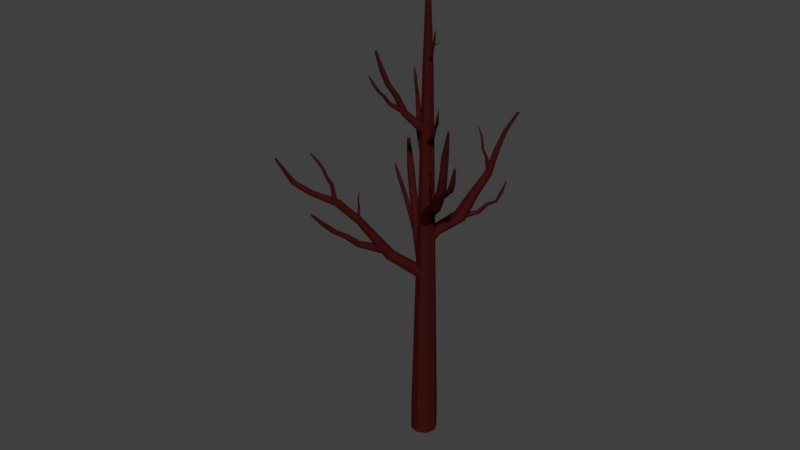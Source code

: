 # Source: Arvore_4-1.blend  (saved by Blender 2.78.0; exported with 4.5.12 LTS)
import bpy
from mathutils import Matrix  # noqa: F401  (used for matrix-valued properties, if any)

bpy.ops.wm.read_factory_settings(use_empty=True)
scene = bpy.context.scene
scene.name = 'Scene'

# ---- collections
col_collection_1 = bpy.data.collections.new('Collection 1'); scene.collection.children.link(col_collection_1)

# ---- materials (node trees are filled in below, after node groups)
mat_material_002 = bpy.data.materials.new('Material.002')
mat_material_002.alpha_threshold = 0.0
mat_material_002.use_transparent_shadow = False
mat_material_002.diffuse_color = (0.04203, 0.00623, 0.005573, 1.0)
mat_material_002.roughness = 0.5

# ---- material node trees
mat_material_002.use_nodes = True; mat_material_002.node_tree.nodes.clear()
_N = mat_material_002.node_tree.nodes; _L = mat_material_002.node_tree.links
n0 = _N.new('ShaderNodeOutputMaterial'); n0.name = 'Material Output'; n0.location = (300, 300)
n1 = _N.new('ShaderNodeBsdfDiffuse'); n1.name = 'Diffuse BSDF'; n1.location = (10, 300)
n1.inputs[0].default_value = (0.04231, 0.006049, 0.005605, 1.0)
_L.new(n1.outputs[0], n0.inputs[0])
n0.is_active_output = True

# ---- world
world_world = bpy.data.worlds.new('World'); scene.world = world_world
world_world.color = (0.05088, 0.05088, 0.05088)
world_world.use_sun_shadow = False
world_world.sun_shadow_jitter_overblur = 0.0
world_world.cycles.sampling_method = 'MANUAL'

# ---- meshes
me_cylinder_002 = bpy.data.meshes.new('Cylinder.002')
me_cylinder_002.from_pydata([(0.2984, 1.294, -0.1807), (0.2984, 1.294, 1.819), (1.005, 1.001, -0.1807), (1.005, 1.001, 1.819), (1.298, 0.2936, -0.1807), (1.298, 0.2936, 1.819), (1.005, -0.4135, -0.1807), (1.005, -0.4135, 1.819), (0.2984, -0.7064, -0.1807), (0.2984, -0.7064, 1.819), (-0.4087, -0.4135, -0.1807), (-0.4087, -0.4135, 1.819), (-0.7016, 0.2936, -0.1807), (-0.7016, 0.2936, 1.819), (-0.4087, 1.001, -0.1807), (-0.4087, 1.001, 1.819), (0.5891, 0.5574, 28.79), (0.2984, 0.6668, 28.84), (0.7095, 0.2936, 28.67), (0.5891, 0.02968, 28.55), (0.2984, -0.07962, 28.5), (0.007696, 0.02968, 28.55), (-0.1127, 0.2936, 28.67), (0.007696, 0.5574, 28.79), (0.3347, 0.4472, 35.27), (0.2414, 0.4823, 35.29), (0.3734, 0.3625, 35.23), (0.3347, 0.2778, 35.19), (0.2414, 0.2427, 35.17), (0.1481, 0.2778, 35.19), (0.1094, 0.3625, 35.23), (0.1481, 0.4472, 35.27), (0.2984, 5.203, 17.72), (0.4992, 5.154, 17.79), (0.2984, 0.3073, 12.31), (0.2984, 1.004, 13.04), (0.6536, 0.2012, 12.41), (0.6536, 0.8978, 13.14), (0.8007, -0.05473, 12.66), (0.8007, 0.6419, 13.38), (0.6536, -0.3107, 12.91), (0.6536, 0.3859, 13.63), (0.2984, -0.4167, 13.01), (0.2984, 0.2799, 13.73), (-0.05682, -0.3107, 12.91), (-0.05682, 0.3859, 13.63), (-0.204, -0.05473, 12.66), (-0.204, 0.6419, 13.38), (-0.05682, 0.2012, 12.41), (-0.05682, 0.8978, 13.14), (0.5824, 5.033, 17.95), (0.4992, 4.913, 18.11), (0.2984, 4.863, 18.18), (0.09756, 4.913, 18.11), (0.01438, 5.033, 17.95), (0.09756, 5.154, 17.79), (0.2984, 8.436, 20.22), (0.1342, 8.384, 20.26), (0.06624, 8.258, 20.36), (0.1342, 8.132, 20.47), (0.2984, 8.08, 20.51), (0.4625, 8.132, 20.47), (0.5305, 8.258, 20.36), (0.4625, 8.384, 20.26), (0.2984, 10.6, 23.05), (0.2475, 10.58, 23.07), (0.2265, 10.54, 23.1), (0.2475, 10.5, 23.13), (0.2984, 10.49, 23.15), (0.3492, 10.5, 23.13), (0.3703, 10.54, 23.1), (0.3492, 10.58, 23.07), (-0.1226, 2.837, 15.0), (0.7194, 2.837, 15.0), (0.5961, 3.041, 14.79), (0.0007096, 2.634, 15.22), (0.2984, 3.125, 14.7), (0.0007096, 3.041, 14.79), (0.2984, 2.55, 15.31), (0.5961, 2.634, 15.22), (0.09382, 6.348, 19.59), (0.009084, 6.488, 19.44), (0.503, 6.628, 19.29), (0.5877, 6.488, 19.44), (0.09382, 6.628, 19.29), (0.2984, 6.29, 19.65), (0.2984, 6.686, 19.23), (0.503, 6.348, 19.59), (0.4904, 9.4, 21.23), (0.4341, 9.296, 21.32), (0.2984, 9.253, 21.35), (0.1626, 9.296, 21.32), (0.1064, 9.4, 21.23), (0.1626, 9.504, 21.14), (0.4341, 9.504, 21.14), (0.2984, 9.547, 21.11), (-2.407, 0.4007, 20.14), (-2.506, 0.1189, 20.08), (0.757, 0.4007, 17.55), (0.107, 0.4007, 18.13), (0.6718, 0.09222, 17.45), (0.02181, 0.09222, 18.04), (0.466, -0.03555, 17.22), (-0.184, -0.03555, 17.81), (0.2602, 0.09222, 16.99), (-0.3897, 0.09222, 17.58), (0.175, 0.4007, 16.9), (-0.475, 0.4007, 17.48), (0.2602, 0.7091, 16.99), (-0.3897, 0.7091, 17.58), (0.466, 0.8369, 17.22), (-0.184, 0.8369, 17.81), (0.6718, 0.7091, 17.45), (0.02181, 0.7091, 18.04), (-2.747, 0.002233, 19.93), (-2.988, 0.1189, 19.78), (-3.087, 0.4007, 19.72), (-2.988, 0.6824, 19.78), (-2.747, 0.7991, 19.93), (-2.506, 0.6824, 20.08), (-4.327, 0.4007, 23.05), (-4.406, 0.5999, 23.02), (-4.595, 0.6824, 22.96), (-4.785, 0.5999, 22.9), (-4.863, 0.4007, 22.88), (-4.785, 0.2015, 22.9), (-4.595, 0.119, 22.96), (-4.406, 0.2015, 23.02), (-5.622, 0.4007, 26.51), (-5.641, 0.4494, 26.51), (-5.687, 0.4696, 26.49), (-5.734, 0.4494, 26.48), (-5.753, 0.4007, 26.47), (-5.734, 0.3519, 26.48), (-5.687, 0.3317, 26.49), (-5.641, 0.3519, 26.51), (-3.783, 0.4007, 21.7), (-3.878, 0.1491, 21.66), (-4.332, 0.1491, 21.45), (-4.426, 0.4007, 21.41), (-4.105, 0.04487, 21.55), (-3.878, 0.6523, 21.66), (-4.332, 0.6523, 21.45), (-4.105, 0.7565, 21.55), (-1.695, 0.4007, 18.73), (-1.128, 0.7091, 19.2), (-1.598, 0.09222, 18.81), (-1.031, 0.4007, 19.28), (-1.363, 0.8369, 19.0), (-1.598, 0.7091, 18.81), (-1.363, -0.03555, 19.0), (-1.128, 0.09222, 19.2), (-4.714, 0.2021, 24.57), (-4.882, 0.1291, 24.51), (-5.05, 0.2021, 24.46), (-5.119, 0.3784, 24.44), (-5.05, 0.5547, 24.46), (-4.882, 0.6277, 24.51), (-4.714, 0.5547, 24.57), (-4.645, 0.3784, 24.59), (0.2984, 2.582, 26.71), (0.4456, 2.524, 26.73), (0.2984, 0.5029, 23.63), (0.2984, 0.8951, 24.17), (0.535, 0.4235, 23.69), (0.535, 0.8157, 24.23), (0.633, 0.2317, 23.82), (0.633, 0.624, 24.37), (0.535, 0.04003, 23.96), (0.535, 0.4323, 24.51), (0.2984, -0.03938, 24.02), (0.2984, 0.3529, 24.56), (0.06177, 0.04003, 23.96), (0.06177, 0.4323, 24.51), (-0.03624, 0.2317, 23.82), (-0.03624, 0.624, 24.37), (0.06177, 0.4235, 23.69), (0.06177, 0.8157, 24.23), (0.5066, 2.384, 26.77), (0.4456, 2.244, 26.82), (0.2984, 2.186, 26.84), (0.1512, 2.244, 26.82), (0.09022, 2.384, 26.77), (0.1512, 2.524, 26.73), (0.2984, 3.54, 28.66), (0.1725, 3.489, 28.67), (0.1204, 3.364, 28.68), (0.1725, 3.239, 28.7), (0.2984, 3.187, 28.7), (0.4242, 3.239, 28.7), (0.4764, 3.364, 28.68), (0.4242, 3.489, 28.67), (0.2984, 3.838, 29.95), (0.2401, 3.814, 29.95), (0.2159, 3.756, 29.96), (0.2401, 3.698, 29.97), (0.2984, 3.674, 29.97), (0.3567, 3.698, 29.97), (0.3809, 3.756, 29.96), (0.3567, 3.814, 29.95), (0.4915, 2.964, 27.64), (0.4349, 2.832, 27.67), (0.1619, 3.097, 27.61), (0.2984, 3.151, 27.6), (0.1619, 2.832, 27.67), (0.1053, 2.964, 27.64), (0.4349, 3.097, 27.61), (0.2984, 2.777, 27.68), (0.5477, 1.853, 25.56), (0.4746, 2.006, 25.48), (0.1221, 1.7, 25.65), (0.2984, 2.07, 25.44), (0.2984, 1.637, 25.68), (0.4746, 1.7, 25.65), (0.1221, 2.006, 25.48), (0.04912, 1.853, 25.56), (0.1262, 6.151, 16.82), (0.2461, 6.101, 16.9), (0.5821, 3.161, 14.97), (0.5059, 3.71, 15.29), (0.7701, 3.104, 15.12), (0.6939, 3.653, 15.43), (0.7947, 2.985, 15.33), (0.7185, 3.534, 15.65), (0.6416, 2.875, 15.48), (0.5654, 3.424, 15.8), (0.4004, 2.837, 15.49), (0.3241, 3.386, 15.81), (0.2123, 2.894, 15.35), (0.1361, 3.444, 15.66), (0.1877, 3.013, 15.13), (0.1115, 3.562, 15.45), (0.3408, 3.123, 14.98), (0.2646, 3.673, 15.3), (0.2684, 5.994, 17.0), (0.1801, 5.892, 17.07), (0.03293, 5.855, 17.07), (-0.08692, 5.904, 16.99), (-0.1092, 6.012, 16.88), (-0.02094, 6.114, 16.81), (-0.218, 7.732, 18.12), (-0.3416, 7.695, 18.11), (-0.4117, 7.593, 18.15), (-0.3873, 7.488, 18.22), (-0.2826, 7.439, 18.28), (-0.159, 7.477, 18.29), (-0.08885, 7.579, 18.25), (-0.1133, 7.684, 18.18), (-0.4957, 8.483, 19.09), (-0.553, 8.466, 19.08), (-0.5855, 8.419, 19.1), (-0.5742, 8.37, 19.14), (-0.5256, 8.347, 19.16), (-0.4684, 8.365, 19.17), (-0.4359, 8.412, 19.15), (-0.4472, 8.461, 19.12), (0.1261, 6.831, 17.52), (0.04694, 6.729, 17.58), (-0.1449, 6.949, 17.35), (-0.009517, 6.986, 17.36), (-0.2007, 6.741, 17.5), (-0.2241, 6.847, 17.41), (0.1028, 6.937, 17.43), (-0.08845, 6.692, 17.57), (0.5289, 5.067, 16.19), (0.5071, 5.172, 16.04), (0.09859, 4.982, 16.19), (0.3656, 5.221, 15.94), (0.2401, 4.933, 16.29), (0.4183, 4.968, 16.29), (0.1873, 5.186, 15.94), (0.07674, 5.087, 16.04), (0.102, 3.369, 26.87), (0.1717, 3.33, 26.91), (0.3669, 1.952, 25.4), (0.3226, 2.216, 25.66), (0.4762, 1.899, 25.48), (0.4319, 2.163, 25.73), (0.4905, 1.802, 25.58), (0.4462, 2.066, 25.84), (0.4015, 1.717, 25.65), (0.3572, 1.981, 25.91), (0.2613, 1.695, 25.65), (0.217, 1.959, 25.91), (0.152, 1.748, 25.58), (0.1078, 2.012, 25.83), (0.1377, 1.846, 25.47), (0.09343, 2.11, 25.73), (0.2267, 1.93, 25.4), (0.1824, 2.194, 25.66), (0.1846, 3.255, 26.96), (0.1333, 3.187, 26.98), (0.04778, 3.167, 26.97), (-0.02187, 3.206, 26.93), (-0.03484, 3.282, 26.89), (0.01647, 3.349, 26.87), (-0.09806, 4.073, 27.83), (-0.1699, 4.053, 27.82), (-0.2106, 3.99, 27.83), (-0.1964, 3.921, 27.85), (-0.1356, 3.885, 27.88), (-0.06374, 3.904, 27.89), (-0.023, 3.967, 27.89), (-0.03721, 4.037, 27.86), (-0.2595, 4.355, 28.49), (-0.2928, 4.346, 28.48), (-0.3116, 4.317, 28.49), (-0.305, 4.285, 28.5), (-0.2768, 4.268, 28.51), (-0.2436, 4.277, 28.52), (-0.2247, 4.306, 28.51), (-0.2313, 4.339, 28.5), (0.102, 3.651, 27.37), (0.05592, 3.586, 27.38), (-0.05557, 3.742, 27.29), (0.02311, 3.762, 27.3), (-0.08801, 3.604, 27.34), (-0.1016, 3.677, 27.31), (0.08836, 3.724, 27.33), (-0.02276, 3.567, 27.37), (0.336, 2.85, 26.36), (0.3233, 2.93, 26.3), (0.08594, 2.803, 26.35), (0.2411, 2.973, 26.25), (0.1682, 2.76, 26.4), (0.2718, 2.78, 26.41), (0.1375, 2.953, 26.24), (0.07324, 2.883, 26.28), (0.3507, 7.113, 21.55), (0.2626, 7.126, 21.55), (0.1564, 6.432, 19.59), (0.194, 6.543, 19.95), (0.01581, 6.461, 19.6), (0.05337, 6.572, 19.95), (-0.06538, 6.576, 19.57), (-0.02782, 6.687, 19.93), (-0.03958, 6.71, 19.52), (-0.002021, 6.821, 19.88), (0.07808, 6.785, 19.49), (0.1156, 6.896, 19.85), (0.2187, 6.756, 19.48), (0.2563, 6.867, 19.84), (0.2999, 6.64, 19.51), (0.3374, 6.751, 19.87), (0.2741, 6.506, 19.55), (0.3117, 6.617, 19.91), (0.2104, 7.187, 21.51), (0.2247, 7.259, 21.46), (0.2972, 7.301, 21.42), (0.3854, 7.287, 21.43), (0.4376, 7.227, 21.47), (0.4232, 7.154, 21.52), (0.428, 7.663, 22.64), (0.4899, 7.695, 22.61), (0.502, 7.748, 22.55), (0.4573, 7.79, 22.51), (0.3819, 7.798, 22.5), (0.3199, 7.766, 22.53), (0.3078, 7.713, 22.58), (0.3525, 7.671, 22.63), (0.4363, 8.135, 23.21), (0.465, 8.15, 23.19), (0.4706, 8.174, 23.17), (0.4499, 8.194, 23.15), (0.4149, 8.198, 23.14), (0.3862, 8.183, 23.16), (0.3806, 8.159, 23.18), (0.4013, 8.139, 23.2), (0.2727, 7.38, 22.05), (0.2859, 7.443, 22.0), (0.4702, 7.355, 22.07), (0.403, 7.318, 22.1), (0.4349, 7.469, 21.98), (0.4834, 7.418, 22.02), (0.3211, 7.329, 22.1), (0.3531, 7.48, 21.97), (0.1481, 6.82, 20.86), (0.2094, 6.74, 20.89), (0.3589, 6.949, 20.79), (0.3145, 6.721, 20.9), (0.2538, 6.968, 20.79), (0.1665, 6.915, 20.82), (0.4018, 6.774, 20.86), (0.4202, 6.868, 20.82), (-3.887, 0.4007, 21.64), (-4.236, 0.4007, 21.83), (-3.915, 0.2596, 21.59), (-4.264, 0.2596, 21.78), (-3.984, 0.2012, 21.46), (-4.333, 0.2012, 21.66), (-4.052, 0.2596, 21.34), (-4.401, 0.2596, 21.53), (-4.08, 0.4007, 21.29), (-4.429, 0.4007, 21.48), (-4.052, 0.5418, 21.34), (-4.401, 0.5418, 21.53), (-3.984, 0.6002, 21.46), (-4.333, 0.6002, 21.66), (-3.915, 0.5418, 21.59), (-4.264, 0.5418, 21.78), (-5.672, 0.2596, 22.55), (-5.628, 0.4007, 22.59), (-5.779, 0.2012, 22.46), (-5.885, 0.2596, 22.36), (-5.929, 0.4007, 22.32), (-5.885, 0.5418, 22.36), (-5.779, 0.6002, 22.46), (-5.672, 0.5418, 22.55), (-6.772, 0.2596, 23.58), (-6.718, 0.4007, 23.6), (-6.902, 0.2012, 23.53), (-7.033, 0.2596, 23.47), (-7.087, 0.4007, 23.45), (-7.033, 0.5418, 23.47), (-6.902, 0.6002, 23.53), (-6.772, 0.5418, 23.58), (-7.335, 0.3412, 24.75), (-7.312, 0.4007, 24.75), (-7.39, 0.3165, 24.72), (-7.445, 0.3412, 24.7), (-7.468, 0.4007, 24.69), (-7.445, 0.4602, 24.7), (-7.39, 0.4848, 24.72), (-7.335, 0.4602, 24.75), (-6.455, 0.2012, 22.85), (-6.573, 0.2596, 22.78), (-6.287, 0.4007, 22.96), (-6.337, 0.2596, 22.93), (-6.337, 0.5418, 22.93), (-6.573, 0.5418, 22.78), (-6.455, 0.6002, 22.85), (-6.622, 0.4007, 22.75), (-5.243, 0.2596, 21.85), (-5.28, 0.4007, 21.81), (-5.155, 0.6002, 21.96), (-5.067, 0.5418, 22.07), (-5.067, 0.2596, 22.07), (-5.155, 0.2012, 21.96), (-5.243, 0.5418, 21.85), (-5.03, 0.4007, 22.11), (0.3052, 4.616, 17.45), (0.3054, 4.803, 17.56), (0.4043, 4.696, 17.3), (0.4043, 4.763, 17.57), (0.4452, 4.6, 17.33), (0.4452, 4.667, 17.6), (0.4043, 4.504, 17.35), (0.4043, 4.571, 17.62), (0.3054, 4.464, 17.36), (0.3054, 4.528, 17.63), (0.2065, 4.504, 17.35), (0.2065, 4.518, 17.69), (0.1655, 4.6, 17.33), (0.1655, 4.565, 17.73), (0.2065, 4.696, 17.3), (0.2065, 4.763, 17.57), (0.3748, 5.131, 18.52), (0.3054, 5.16, 18.52), (0.4036, 5.062, 18.52), (0.3748, 4.992, 18.52), (0.3054, 4.964, 18.52), (0.236, 4.992, 18.52), (0.2072, 5.062, 18.52), (0.236, 5.131, 18.52), (0.3748, 5.131, 18.52), (0.3054, 5.16, 18.52), (0.4036, 5.062, 18.52), (0.3748, 4.992, 18.52), (0.3054, 4.964, 18.52), (0.236, 4.992, 18.52), (0.2072, 5.062, 18.52), (0.236, 5.131, 18.52), (0.3465, 5.093, 19.45), (0.3054, 5.11, 19.45), (0.3636, 5.052, 19.45), (0.3465, 5.011, 19.45), (0.3054, 4.994, 19.45), (0.2643, 5.011, 19.45), (0.2472, 5.052, 19.45), (0.2643, 5.093, 19.45), (0.3244, 4.921, 20.21), (0.3054, 4.929, 20.21), (0.3323, 4.902, 20.21), (0.3244, 4.883, 20.21), (0.3054, 4.875, 20.21), (0.2864, 4.883, 20.21), (0.2785, 4.902, 20.21), (0.2864, 4.921, 20.21), (0.4244, 4.973, 18.02), (0.3895, 4.89, 18.03), (0.2212, 4.863, 18.06), (0.1864, 4.921, 18.08), (0.3054, 4.854, 18.03), (0.2212, 5.055, 18.01), (0.3895, 5.055, 18.01), (0.3054, 5.089, 18.0), (0.3607, 4.962, 18.97), (0.3054, 4.939, 18.97), (0.3607, 5.072, 18.98), (0.3836, 5.017, 18.98), (0.2272, 5.017, 18.98), (0.2501, 5.072, 18.98), (0.2501, 4.962, 18.97), (0.3054, 5.095, 18.98), (0.2753, 5.075, 19.83), (0.3054, 5.087, 19.83), (0.2753, 5.014, 19.83), (0.2628, 5.044, 19.83), (0.3355, 5.014, 19.83), (0.3054, 5.002, 19.83), (0.3355, 5.075, 19.83), (0.3479, 5.044, 19.83), (-2.606, 0.6329, 21.47), (-2.647, 0.5792, 21.47), (-2.402, 0.4286, 19.91), (-2.43, 0.4627, 20.19), (-2.472, 0.3443, 19.92), (-2.5, 0.3784, 20.2), (-2.581, 0.3332, 19.91), (-2.608, 0.3674, 20.19), (-2.664, 0.4019, 19.89), (-2.692, 0.436, 20.17), (-2.674, 0.51, 19.88), (-2.702, 0.5442, 20.16), (-2.604, 0.5943, 19.87), (-2.632, 0.6285, 20.15), (-2.496, 0.6054, 19.88), (-2.524, 0.6395, 20.16), (-2.412, 0.5367, 19.9), (-2.44, 0.5709, 20.18), (-2.71, 0.5692, 21.44), (-2.757, 0.6088, 21.42), (-2.762, 0.6747, 21.4), (-2.72, 0.7285, 21.4), (-2.657, 0.7385, 21.43), (-2.61, 0.6989, 21.46), (-2.844, 0.7872, 22.36), (-2.846, 0.8426, 22.34), (-2.881, 0.8741, 22.31), (-2.93, 0.8631, 22.28), (-2.963, 0.8162, 22.27), (-2.962, 0.7607, 22.29), (-2.926, 0.7293, 22.32), (-2.878, 0.7403, 22.35), (-3.103, 0.9117, 22.85), (-3.104, 0.9374, 22.84), (-3.12, 0.952, 22.82), (-3.143, 0.9469, 22.81), (-3.158, 0.9251, 22.8), (-3.157, 0.8994, 22.81), (-3.141, 0.8849, 22.83), (-3.118, 0.89, 22.84), (-2.766, 0.6329, 21.88), (-2.808, 0.6684, 21.85), (-2.676, 0.7544, 21.9), (-2.673, 0.6938, 21.92), (-2.773, 0.7795, 21.84), (-2.717, 0.7899, 21.87), (-2.711, 0.6434, 21.91), (-2.811, 0.7291, 21.83), (-2.548, 0.4524, 20.91), (-2.469, 0.4622, 20.93), (-2.563, 0.6453, 20.88), (-2.418, 0.5256, 20.93), (-2.614, 0.5819, 20.88), (-2.608, 0.502, 20.89), (-2.425, 0.6055, 20.92), (-2.485, 0.6551, 20.9), (0.2028, 0.07688, 15.99), (0.2023, -0.6948, 16.37), (-0.03391, 0.04106, 15.59), (-0.04801, -0.6124, 16.43), (-0.1318, 0.2287, 15.73), (-0.1517, -0.4137, 16.58), (-0.03391, 0.4163, 15.88), (-0.04801, -0.2149, 16.73), (0.2023, 0.494, 15.94), (0.2023, -0.1294, 16.81), (0.4385, 0.4163, 15.88), (0.4525, -0.1621, 16.95), (0.5363, 0.2287, 15.73), (0.5562, -0.3113, 16.99), (0.4385, 0.04106, 15.59), (0.4525, -0.6124, 16.43), (-0.06727, -3.31, 19.18), (0.1958, -3.411, 19.14), (-0.1762, -3.066, 19.28), (-0.06727, -2.822, 19.38), (0.1958, -2.72, 19.42), (0.4588, -2.822, 19.38), (0.5677, -3.066, 19.28), (0.4588, -3.31, 19.18), (-0.06727, -3.31, 19.18), (0.1958, -3.411, 19.14), (-0.1762, -3.066, 19.28), (-0.06727, -2.822, 19.38), (0.1958, -2.72, 19.42), (0.4588, -2.822, 19.38), (0.5677, -3.066, 19.28), (0.4588, -3.31, 19.18), (0.0464, -4.718, 22.34), (0.2023, -4.778, 22.31), (-0.01815, -4.573, 22.4), (0.0464, -4.429, 22.45), (0.2023, -4.369, 22.48), (0.3581, -4.429, 22.45), (0.4227, -4.573, 22.4), (0.3581, -4.718, 22.34), (0.09597, -6.035, 25.02), (0.1681, -6.062, 25.01), (0.0661, -5.968, 25.04), (0.09597, -5.901, 25.07), (0.1681, -5.873, 25.08), (0.2402, -5.901, 25.07), (0.2701, -5.968, 25.04), (0.2402, -6.035, 25.02), (-0.2487, -2.121, 17.53), (-0.1166, -1.85, 17.7), (0.5211, -1.81, 17.86), (0.6532, -2.044, 17.84), (0.2023, -1.735, 17.77), (0.5211, -2.392, 17.37), (-0.1166, -2.392, 17.37), (0.2023, -2.504, 17.3), (-0.01206, -3.821, 20.73), (0.1974, -3.741, 20.76), (-0.01206, -4.21, 20.58), (-0.09881, -4.016, 20.66), (0.4936, -4.016, 20.66), (0.4068, -4.21, 20.58), (0.4068, -3.821, 20.73), (0.1974, -4.291, 20.55), (0.3162, -5.221, 23.67), (0.2023, -5.265, 23.65), (0.3162, -5.009, 23.75), (0.3635, -5.115, 23.71), (0.08827, -5.009, 23.75), (0.2023, -4.965, 23.77), (0.08827, -5.221, 23.67), (0.04105, -5.115, 23.71), (0.2058, -3.484, 22.55), (0.2763, -3.512, 22.55), (0.2061, -3.887, 20.65), (0.205, -3.856, 20.96), (0.3193, -3.932, 20.65), (0.3183, -3.901, 20.97), (0.3674, -4.043, 20.66), (0.3664, -4.012, 20.98), (0.3222, -4.156, 20.67), (0.3212, -4.125, 20.99), (0.2102, -4.204, 20.68), (0.2091, -4.173, 21.0), (0.09693, -4.159, 20.67), (0.09587, -4.128, 20.99), (0.0488, -4.047, 20.66), (0.04775, -4.016, 20.98), (0.09401, -3.934, 20.65), (0.09295, -3.904, 20.97), (0.3063, -3.58, 22.53), (0.2782, -3.649, 22.52), (0.2085, -3.678, 22.51), (0.138, -3.651, 22.52), (0.108, -3.583, 22.53), (0.1361, -3.514, 22.55), (0.2202, -3.382, 23.58), (0.1606, -3.406, 23.57), (0.1366, -3.461, 23.54), (0.1622, -3.515, 23.52), (0.2224, -3.537, 23.51), (0.282, -3.514, 23.52), (0.306, -3.459, 23.54), (0.2805, -3.404, 23.57), (0.2459, -3.23, 24.2), (0.2183, -3.241, 24.19), (0.2072, -3.267, 24.18), (0.219, -3.292, 24.17), (0.2469, -3.302, 24.16), (0.2745, -3.291, 24.17), (0.2857, -3.266, 24.18), (0.2738, -3.24, 24.19), (0.2977, -3.55, 23.03), (0.2716, -3.612, 23.01), (0.1399, -3.49, 23.05), (0.2045, -3.463, 23.06), (0.1416, -3.613, 23.01), (0.1138, -3.552, 23.03), (0.2699, -3.488, 23.05), (0.2069, -3.638, 23.0), (0.2921, -3.84, 21.97), (0.2562, -3.757, 21.97), (0.09058, -3.925, 21.96), (0.1718, -3.724, 21.97), (0.1749, -3.959, 21.96), (0.2584, -3.923, 21.96), (0.08837, -3.76, 21.97), (0.05472, -3.843, 21.97), (-0.1322, -4.018, 18.39), (-0.223, -3.982, 18.4), (0.173, -2.088, 17.28), (0.1154, -2.438, 17.49), (0.02421, -2.044, 17.31), (-0.03333, -2.394, 17.52), (-0.04578, -1.962, 17.43), (-0.1033, -2.311, 17.64), (0.003983, -1.889, 17.56), (-0.05356, -2.239, 17.77), (0.1443, -1.869, 17.63), (0.0868, -2.219, 17.84), (0.2931, -1.913, 17.6), (0.2355, -2.263, 17.81), (0.3631, -1.996, 17.48), (0.3055, -2.345, 17.69), (0.3133, -2.068, 17.35), (0.2558, -2.418, 17.56), (-0.2624, -3.91, 18.46), (-0.2273, -3.844, 18.52), (-0.1383, -3.822, 18.56), (-0.04744, -3.859, 18.55), (-0.008035, -3.931, 18.49), (-0.04313, -3.997, 18.43), (-0.3518, -4.989, 19.41), (-0.2746, -4.967, 19.43), (-0.2422, -4.902, 19.47), (-0.2735, -4.831, 19.51), (-0.3501, -4.796, 19.51), (-0.4272, -4.818, 19.49), (-0.4597, -4.884, 19.45), (-0.4284, -4.954, 19.41), (-0.5364, -5.165, 20.23), (-0.5006, -5.155, 20.25), (-0.4856, -5.125, 20.27), (-0.5001, -5.092, 20.28), (-0.5356, -5.076, 20.28), (-0.5713, -5.086, 20.27), (-0.5864, -5.116, 20.25), (-0.5719, -5.149, 20.24), (-0.3386, -4.531, 18.68), (-0.3049, -4.465, 18.73), (-0.1365, -4.617, 18.66), (-0.2196, -4.638, 18.63), (-0.1381, -4.479, 18.75), (-0.1027, -4.551, 18.71), (-0.3033, -4.603, 18.64), (-0.2218, -4.444, 18.76), (-0.1716, -3.364, 17.87), (-0.1216, -3.436, 17.79), (0.08286, -3.317, 17.98), (-0.01163, -3.473, 17.77), (-0.02709, -3.28, 18.0), (-0.1325, -3.299, 17.95), (0.09379, -3.454, 17.82), (0.1329, -3.389, 17.91), (4.19, 0.2404, 16.42), (4.106, 0.01657, 16.45), (0.7174, 0.2308, 11.98), (1.369, 0.2328, 12.76), (0.606, -0.1289, 12.08), (1.257, -0.1269, 12.85), (0.332, -0.28, 12.31), (0.9831, -0.2781, 13.08), (0.056, -0.1341, 12.54), (0.7071, -0.1322, 13.31), (-0.06036, 0.2234, 12.63), (0.5907, 0.2254, 13.41), (0.05109, 0.5831, 12.54), (0.7022, 0.5851, 13.32), (0.3251, 0.7343, 12.31), (0.9761, 0.7362, 13.09), (0.6011, 0.5884, 12.08), (1.252, 0.5903, 12.86), (3.9, -0.07752, 16.53), (3.693, 0.0132, 16.62), (3.606, 0.2356, 16.66), (3.69, 0.4594, 16.62), (3.896, 0.5535, 16.54), (4.103, 0.4627, 16.45), (5.848, 0.2425, 19.27), (5.769, 0.4327, 19.28), (5.581, 0.5103, 19.32), (5.395, 0.4299, 19.35), (5.318, 0.2386, 19.37), (5.397, 0.04844, 19.35), (5.585, -0.02917, 19.32), (5.772, 0.05123, 19.28), (6.436, 0.2404, 21.18), (6.4, 0.3285, 21.19), (6.313, 0.3645, 21.2), (6.226, 0.3273, 21.22), (6.191, 0.2386, 21.23), (6.227, 0.1505, 21.22), (6.314, 0.1145, 21.2), (6.401, 0.1518, 21.19), (4.87, -0.05201, 17.78), (4.672, 0.03215, 17.84), (5.063, 0.4491, 17.72), (5.146, 0.2428, 17.7), (4.669, 0.446, 17.84), (4.866, 0.5332, 17.78), (5.066, 0.03523, 17.72), (4.589, 0.2384, 17.87), (2.968, -0.1405, 14.76), (3.19, -0.02786, 14.62), (2.741, 0.5024, 14.9), (3.28, 0.2401, 14.56), (2.651, 0.2345, 14.96), (2.745, -0.03182, 14.9), (3.186, 0.5064, 14.62), (2.963, 0.6151, 14.76), (5.396, 0.5457, 16.58), (5.342, 0.4396, 16.64), (3.1, 0.1351, 14.51), (3.525, 0.204, 14.87), (3.028, -0.03133, 14.63), (3.454, 0.03755, 14.99), (2.892, -0.05451, 14.79), (3.318, 0.01438, 15.15), (2.771, 0.07919, 14.91), (3.197, 0.1481, 15.27), (2.736, 0.2914, 14.91), (3.162, 0.3603, 15.27), (2.807, 0.4579, 14.79), (3.233, 0.5268, 15.15), (2.943, 0.4811, 14.63), (3.369, 0.55, 14.99), (3.065, 0.3474, 14.51), (3.49, 0.4163, 14.87), (5.232, 0.4189, 16.72), (5.133, 0.4959, 16.76), (5.101, 0.6253, 16.75), (5.155, 0.7315, 16.69), (5.264, 0.7521, 16.62), (5.364, 0.6752, 16.57), (6.56, 0.8525, 17.96), (6.529, 0.9612, 17.94), (6.434, 1.022, 17.96), (6.332, 0.9999, 18.01), (6.281, 0.9072, 18.05), (6.312, 0.7984, 18.07), (6.407, 0.7374, 18.05), (6.51, 0.7598, 18.0), (7.056, 1.097, 18.92), (7.041, 1.148, 18.91), (6.997, 1.176, 18.92), (6.95, 1.166, 18.94), (6.926, 1.123, 18.96), (6.941, 1.072, 18.97), (6.985, 1.044, 18.96), (7.032, 1.054, 18.94), (5.875, 0.5468, 17.3), (5.778, 0.6158, 17.33), (6.002, 0.7868, 17.17), (6.034, 0.6677, 17.19), (5.799, 0.8343, 17.26), (5.905, 0.8558, 17.2), (5.981, 0.5683, 17.24), (5.746, 0.7349, 17.32), (4.559, 0.1876, 15.86), (4.673, 0.208, 15.76), (4.483, 0.5662, 15.85), (4.731, 0.3333, 15.67), (4.425, 0.4409, 15.93), (4.456, 0.2841, 15.94), (4.7, 0.4901, 15.67), (4.597, 0.5865, 15.74), (0.2095, 0.328, 21.2), (0.7247, 0.3277, 21.45), (0.2334, 0.17, 20.93), (0.6697, 0.1606, 21.49), (0.1081, 0.1047, 21.03), (0.537, 0.09138, 21.59), (-0.01716, 0.17, 21.12), (0.4043, 0.1606, 21.69), (-0.06904, 0.3277, 21.16), (0.3472, 0.3277, 21.74), (-0.01716, 0.4854, 21.12), (0.369, 0.4948, 21.84), (0.1081, 0.5508, 21.03), (0.4687, 0.564, 21.87), (0.2334, 0.4854, 20.93), (0.6697, 0.4948, 21.49), (2.497, 0.1608, 23.32), (2.565, 0.3364, 23.29), (2.334, 0.08802, 23.38), (2.171, 0.1608, 23.45), (2.104, 0.3364, 23.47), (2.171, 0.512, 23.45), (2.334, 0.5848, 23.38), (2.497, 0.512, 23.32), (2.497, 0.1608, 23.32), (2.565, 0.3364, 23.29), (2.334, 0.08802, 23.38), (2.171, 0.1608, 23.45), (2.104, 0.3364, 23.47), (2.171, 0.512, 23.45), (2.334, 0.5848, 23.38), (2.497, 0.512, 23.32), (3.236, 0.2305, 25.59), (3.276, 0.3345, 25.57), (3.139, 0.1874, 25.63), (3.042, 0.2305, 25.67), (3.002, 0.3345, 25.68), (3.042, 0.4386, 25.67), (3.139, 0.4817, 25.63), (3.236, 0.4386, 25.59), (4.29, 0.2567, 27.23), (4.309, 0.3049, 27.22), (4.245, 0.2368, 27.24), (4.201, 0.2567, 27.26), (4.182, 0.3049, 27.27), (4.201, 0.353, 27.26), (4.245, 0.373, 27.24), (4.29, 0.353, 27.23), (1.509, 0.03765, 22.41), (1.328, 0.1258, 22.52), (1.302, 0.5516, 22.63), (1.458, 0.6398, 22.62), (1.252, 0.3387, 22.57), (1.69, 0.5516, 22.3), (1.69, 0.1258, 22.3), (1.765, 0.3387, 22.26), (2.51, 0.202, 24.57), (2.457, 0.3418, 24.59), (2.77, 0.202, 24.47), (2.64, 0.1441, 24.52), (2.64, 0.5396, 24.52), (2.77, 0.4817, 24.47), (2.51, 0.4817, 24.57), (2.824, 0.3418, 24.45), (3.747, 0.4038, 26.32), (3.776, 0.3277, 26.31), (3.605, 0.4038, 26.38), (3.676, 0.4353, 26.35), (3.605, 0.2516, 26.38), (3.576, 0.3277, 26.39), (3.747, 0.2516, 26.32), (3.676, 0.2201, 26.35), (2.912, 0.4324, 26.5), (2.937, 0.4585, 26.49), (3.042, 0.3437, 25.67), (3.014, 0.3614, 25.82), (3.081, 0.386, 25.67), (3.053, 0.4037, 25.82), (3.138, 0.3883, 25.68), (3.111, 0.406, 25.83), (3.18, 0.349, 25.69), (3.152, 0.3667, 25.84), (3.181, 0.2913, 25.7), (3.153, 0.309, 25.85), (3.141, 0.2489, 25.7), (3.113, 0.2666, 25.85), (3.084, 0.2467, 25.69), (3.056, 0.2644, 25.83), (3.042, 0.2859, 25.67), (3.015, 0.3036, 25.82), (2.973, 0.4593, 26.49), (2.999, 0.4342, 26.49), (3.0, 0.398, 26.49), (2.975, 0.3719, 26.49), (2.939, 0.3712, 26.49), (2.913, 0.3962, 26.5), (2.899, 0.4603, 26.99), (2.899, 0.4294, 26.99), (2.92, 0.4082, 26.98), (2.95, 0.409, 26.97), (2.971, 0.4314, 26.97), (2.971, 0.4622, 26.97), (2.95, 0.4835, 26.98), (2.92, 0.4827, 26.98), (2.955, 0.4524, 27.28), (2.955, 0.4381, 27.28), (2.965, 0.4282, 27.28), (2.978, 0.4286, 27.28), (2.988, 0.439, 27.27), (2.988, 0.4533, 27.27), (2.978, 0.4631, 27.28), (2.964, 0.4627, 27.28), (2.936, 0.4807, 26.72), (2.959, 0.4575, 26.72), (2.881, 0.4221, 26.73), (2.88, 0.4557, 26.73), (2.937, 0.3998, 26.72), (2.904, 0.399, 26.73), (2.903, 0.4799, 26.73), (2.96, 0.424, 26.72), (2.972, 0.4557, 26.19), (2.929, 0.4543, 26.19), (2.974, 0.3515, 26.2), (2.899, 0.4229, 26.19), (3.004, 0.383, 26.2), (3.003, 0.4261, 26.19), (2.9, 0.3798, 26.19), (2.931, 0.3502, 26.19), (-0.7547, 0.2277, 30.14), (-0.7311, 0.2879, 30.15), (0.09574, 0.2277, 28.88), (-0.06472, 0.2277, 29.1), (0.1282, 0.3245, 28.9), (-0.03224, 0.3245, 29.13), (0.2067, 0.3646, 28.96), (0.04619, 0.3646, 29.18), (0.2851, 0.3245, 29.02), (0.1246, 0.3245, 29.24), (0.3176, 0.2277, 29.04), (0.1571, 0.2277, 29.26), (0.2851, 0.1309, 29.02), (0.1246, 0.1309, 29.24), (0.2067, 0.09084, 28.96), (0.04619, 0.09084, 29.18), (0.1282, 0.1309, 28.9), (-0.03224, 0.1309, 29.13), (-0.6739, 0.3129, 30.17), (-0.6167, 0.2879, 30.19), (-0.593, 0.2277, 30.19), (-0.6167, 0.1675, 30.19), (-0.6739, 0.1426, 30.17), (-0.7311, 0.1675, 30.15), (-1.147, 0.2277, 30.94), (-1.126, 0.1763, 30.94), (-1.075, 0.1549, 30.95), (-1.023, 0.1763, 30.95), (-1.002, 0.2277, 30.96), (-1.023, 0.2792, 30.95), (-1.075, 0.3005, 30.95), (-1.126, 0.2792, 30.94), (-1.269, 0.2277, 31.47), (-1.259, 0.2039, 31.47), (-1.235, 0.194, 31.47), (-1.211, 0.2039, 31.47), (-1.202, 0.2277, 31.47), (-1.211, 0.2516, 31.47), (-1.235, 0.2615, 31.47), (-1.259, 0.2516, 31.47), (-0.9111, 0.3067, 30.52), (-0.8569, 0.2836, 30.53), (-0.9653, 0.1719, 30.51), (-0.9877, 0.2277, 30.5), (-0.8569, 0.1719, 30.53), (-0.9111, 0.1488, 30.52), (-0.9653, 0.2836, 30.51), (-0.8345, 0.2277, 30.54), (-0.4566, 0.3297, 29.67), (-0.5192, 0.2998, 29.64), (-0.394, 0.1556, 29.71), (-0.5451, 0.2277, 29.62), (-0.368, 0.2277, 29.72), (-0.394, 0.2998, 29.71), (-0.5192, 0.1556, 29.64), (-0.4566, 0.1258, 29.67), (-1.353, 0.1418, 30.68), (-1.348, 0.1586, 30.69), (-0.903, 0.2057, 30.48), (-0.9853, 0.195, 30.51), (-0.8978, 0.2321, 30.5), (-0.98, 0.2214, 30.54), (-0.8853, 0.2355, 30.53), (-0.9675, 0.2248, 30.57), (-0.8728, 0.214, 30.56), (-0.9551, 0.2034, 30.59), (-0.8677, 0.1802, 30.56), (-0.95, 0.1695, 30.59), (-0.873, 0.1538, 30.54), (-0.9553, 0.1431, 30.57), (-0.8855, 0.1504, 30.51), (-0.9678, 0.1397, 30.54), (-0.8979, 0.1719, 30.48), (-0.9802, 0.1612, 30.52), (-1.335, 0.1617, 30.71), (-1.322, 0.1493, 30.72), (-1.317, 0.1287, 30.72), (-1.322, 0.1119, 30.71), (-1.335, 0.1087, 30.69), (-1.348, 0.1211, 30.68), (-1.598, 0.09347, 30.83), (-1.592, 0.07613, 30.83), (-1.579, 0.0663, 30.84), (-1.565, 0.06973, 30.85), (-1.56, 0.08442, 30.86), (-1.565, 0.1018, 30.86), (-1.579, 0.1116, 30.85), (-1.592, 0.1082, 30.84), (-1.72, 0.05451, 30.95), (-1.718, 0.04648, 30.95), (-1.711, 0.04192, 30.96), (-1.705, 0.04351, 30.96), (-1.703, 0.05032, 30.97), (-1.705, 0.05835, 30.97), (-1.711, 0.06291, 30.96), (-1.718, 0.06132, 30.96), (-1.461, 0.1417, 30.77), (-1.448, 0.1306, 30.78), (-1.474, 0.1037, 30.74), (-1.48, 0.1227, 30.74), (-1.448, 0.0959, 30.76), (-1.461, 0.09261, 30.75), (-1.474, 0.1385, 30.75), (-1.443, 0.1116, 30.78), (-1.191, 0.1982, 30.61), (-1.203, 0.1952, 30.59), (-1.179, 0.1379, 30.62), (-1.208, 0.1753, 30.58), (-1.174, 0.1577, 30.63), (-1.179, 0.1827, 30.63), (-1.203, 0.1503, 30.58), (-1.191, 0.1348, 30.59), (0.4196, 0.3069, 23.34), (0.1723, 0.3069, 23.57), (0.3862, 0.188, 23.3), (0.1389, 0.188, 23.53), (0.3055, 0.1387, 23.22), (0.05826, 0.1387, 23.45), (0.2249, 0.188, 23.13), (-0.02239, 0.188, 23.36), (0.1915, 0.3069, 23.09), (-0.05579, 0.3069, 23.32), (0.2249, 0.4259, 23.13), (-0.02239, 0.4259, 23.36), (0.3055, 0.4751, 23.22), (0.05826, 0.4751, 23.45), (0.3862, 0.4259, 23.3), (0.1389, 0.4259, 23.53), (-1.562, 0.2257, 24.72), (-1.532, 0.3174, 24.75), (-1.632, 0.1878, 24.66), (-1.703, 0.2257, 24.61), (-1.733, 0.3174, 24.58), (-1.703, 0.409, 24.61), (-1.632, 0.447, 24.66), (-1.562, 0.409, 24.72), (-2.439, 0.2451, 25.8), (-2.416, 0.3069, 25.81), (-2.494, 0.2195, 25.77), (-2.549, 0.2451, 25.74), (-2.571, 0.3069, 25.73), (-2.549, 0.3687, 25.74), (-2.494, 0.3943, 25.77), (-2.439, 0.3687, 25.8), (-3.209, 0.4136, 26.69), (-3.204, 0.4256, 26.69), (-3.219, 0.4087, 26.68), (-3.23, 0.4136, 26.68), (-3.234, 0.4256, 26.68), (-3.23, 0.4376, 26.68), (-3.219, 0.4426, 26.68), (-3.209, 0.4376, 26.69), (-1.884, 0.4221, 25.27), (-1.817, 0.3884, 25.31), (-1.979, 0.3069, 25.2), (-1.951, 0.3884, 25.22), (-1.884, 0.1917, 25.27), (-1.951, 0.2254, 25.22), (-1.789, 0.3069, 25.33), (-1.817, 0.2254, 25.31), (-0.8265, 0.158, 23.94), (-0.9023, 0.2016, 23.87), (-0.9023, 0.4122, 23.87), (-0.8265, 0.4558, 23.94), (-0.9337, 0.3069, 23.84), (-0.7507, 0.4122, 24.01), (-0.7507, 0.2016, 24.01), (-0.7194, 0.3069, 24.04), (-2.12, 0.2836, 25.96), (-2.134, 0.2554, 25.96), (-1.655, 0.2877, 25.0), (-1.731, 0.2843, 25.15), (-1.68, 0.2316, 24.99), (-1.756, 0.2282, 25.13), (-1.734, 0.2125, 24.96), (-1.809, 0.2091, 25.11), (-1.784, 0.2417, 24.93), (-1.86, 0.2382, 25.08), (-1.802, 0.302, 24.93), (-1.877, 0.2985, 25.07), (-1.776, 0.3581, 24.94), (-1.852, 0.3546, 25.09), (-1.723, 0.3772, 24.97), (-1.798, 0.3737, 25.12), (-1.673, 0.348, 24.99), (-1.748, 0.3446, 25.14), (-2.163, 0.2456, 25.95), (-2.19, 0.2602, 25.94), (-2.199, 0.2904, 25.94), (-2.186, 0.3187, 25.94), (-2.157, 0.3284, 25.95), (-2.13, 0.3139, 25.96), (-2.432, 0.2612, 26.48), (-2.435, 0.2853, 26.47), (-2.445, 0.2956, 26.45), (-2.455, 0.286, 26.42), (-2.461, 0.2621, 26.42), (-2.458, 0.238, 26.42), (-2.448, 0.2278, 26.45), (-2.437, 0.2374, 26.47), (-2.787, 0.2802, 26.84), (-2.788, 0.2877, 26.83), (-2.791, 0.2909, 26.83), (-2.795, 0.2879, 26.82), (-2.796, 0.2805, 26.82), (-2.795, 0.2731, 26.82), (-2.792, 0.2699, 26.83), (-2.789, 0.2729, 26.83), (-1.916, 0.339, 25.49), (-1.924, 0.2163, 25.48), (-1.883, 0.2306, 25.5), (-1.956, 0.3247, 25.47), (-1.864, 0.2724, 25.51), (-1.877, 0.3173, 25.5), (-1.976, 0.2828, 25.46), (-1.962, 0.2379, 25.46), (-2.3, 0.3055, 26.22), (-2.272, 0.3153, 26.23), (-2.25, 0.2408, 26.24), (-2.278, 0.231, 26.23), (-2.246, 0.3004, 26.24), (-2.313, 0.2767, 26.21), (-2.237, 0.2696, 26.25), (-2.304, 0.2459, 26.21), (-2.599, 0.244, 26.6), (-2.607, 0.2525, 26.59), (-2.609, 0.2724, 26.58), (-2.605, 0.2921, 26.59), (-2.596, 0.3001, 26.6), (-2.588, 0.2916, 26.62), (-2.59, 0.252, 26.62), (-2.586, 0.2717, 26.63)], [], [(0, 1, 3, 2), (2, 3, 5, 4), (4, 5, 7, 6), (6, 7, 9, 8), (8, 9, 11, 10), (10, 11, 13, 12), (9, 7, 19, 20), (12, 13, 15, 14), (14, 15, 1, 0), (0, 2, 4, 6, 8, 10, 12, 14), (17, 23, 31, 25), (15, 13, 22, 23), (5, 3, 16, 18), (11, 9, 20, 21), (1, 15, 23, 17), (3, 1, 17, 16), (7, 5, 18, 19), (13, 11, 21, 22), (24, 25, 31, 30, 29, 28, 27, 26), (22, 21, 29, 30), (20, 19, 27, 28), (18, 16, 24, 26), (23, 22, 30, 31), (21, 20, 28, 29), (19, 18, 26, 27), (16, 17, 25, 24), (85, 87, 61, 60), (79, 73, 50, 51), (34, 35, 37, 36), (87, 83, 62, 61), (74, 76, 32, 33), (36, 37, 39, 38), (80, 85, 60, 59), (72, 75, 53, 54), (38, 39, 41, 40), (84, 81, 58, 57), (73, 74, 33, 50), (40, 41, 43, 42), (83, 82, 63, 62), (75, 78, 52, 53), (42, 43, 45, 44), (89, 88, 70, 69), (76, 77, 55, 32), (44, 45, 47, 46), (78, 79, 51, 52), (81, 80, 59, 58), (46, 47, 49, 48), (82, 86, 56, 63), (77, 72, 54, 55), (48, 49, 35, 34), (34, 36, 38, 40, 42, 44, 46, 48), (86, 84, 57, 56), (71, 64, 65, 66, 67, 68, 69, 70), (91, 90, 68, 67), (93, 92, 66, 65), (88, 94, 71, 70), (90, 89, 69, 68), (92, 91, 67, 66), (95, 93, 65, 64), (94, 95, 64, 71), (49, 47, 72, 77), (43, 41, 79, 78), (35, 49, 77, 76), (45, 43, 78, 75), (39, 37, 74, 73), (47, 45, 75, 72), (37, 35, 76, 74), (41, 39, 73, 79), (32, 55, 84, 86), (33, 32, 86, 82), (54, 53, 80, 81), (50, 33, 82, 83), (55, 54, 81, 84), (53, 52, 85, 80), (51, 50, 83, 87), (52, 51, 87, 85), (63, 56, 95, 94), (56, 57, 93, 95), (58, 59, 91, 92), (60, 61, 89, 90), (62, 63, 94, 88), (57, 58, 92, 93), (59, 60, 90, 91), (61, 62, 88, 89), (140, 137, 127, 126), (147, 145, 119, 96), (98, 99, 101, 100), (141, 143, 122, 121), (144, 146, 115, 116), (100, 101, 103, 102), (136, 141, 121, 120), (145, 148, 118, 119), (102, 103, 105, 104), (138, 140, 126, 125), (146, 150, 114, 115), (104, 105, 107, 106), (139, 138, 125, 124), (151, 147, 96, 97), (106, 107, 109, 108), (153, 152, 135, 134), (148, 149, 117, 118), (108, 109, 111, 110), (150, 151, 97, 114), (137, 136, 120, 127), (110, 111, 113, 112), (143, 142, 123, 122), (149, 144, 116, 117), (112, 113, 99, 98), (98, 100, 102, 104, 106, 108, 110, 112), (142, 139, 124, 123), (135, 128, 129, 130, 131, 132, 133, 134), (155, 154, 133, 132), (157, 156, 131, 130), (159, 158, 129, 128), (152, 159, 128, 135), (154, 153, 134, 133), (156, 155, 132, 131), (158, 157, 130, 129), (117, 116, 139, 142), (118, 117, 142, 143), (97, 96, 136, 137), (116, 115, 138, 139), (115, 114, 140, 138), (96, 119, 141, 136), (119, 118, 143, 141), (114, 97, 137, 140), (109, 107, 144, 149), (103, 101, 151, 150), (111, 109, 149, 148), (101, 99, 147, 151), (105, 103, 150, 146), (113, 111, 148, 145), (107, 105, 146, 144), (99, 113, 145, 147), (121, 122, 157, 158), (123, 124, 155, 156), (125, 126, 153, 154), (127, 120, 159, 152), (120, 121, 158, 159), (122, 123, 156, 157), (124, 125, 154, 155), (126, 127, 152, 153), (204, 207, 188, 187), (209, 211, 160, 161), (162, 163, 165, 164), (206, 203, 184, 191), (215, 210, 181, 182), (164, 165, 167, 166), (200, 206, 191, 190), (208, 209, 161, 178), (166, 167, 169, 168), (205, 204, 187, 186), (210, 212, 180, 181), (168, 169, 171, 170), (203, 202, 185, 184), (211, 214, 183, 160), (170, 171, 173, 172), (191, 184, 192, 199), (212, 213, 179, 180), (172, 173, 175, 174), (214, 215, 182, 183), (201, 200, 190, 189), (174, 175, 177, 176), (202, 205, 186, 185), (213, 208, 178, 179), (176, 177, 163, 162), (162, 164, 166, 168, 170, 172, 174, 176), (207, 201, 189, 188), (199, 192, 193, 194, 195, 196, 197, 198), (189, 190, 198, 197), (187, 188, 196, 195), (185, 186, 194, 193), (190, 191, 199, 198), (188, 189, 197, 196), (186, 187, 195, 194), (184, 185, 193, 192), (180, 179, 201, 207), (183, 182, 205, 202), (179, 178, 200, 201), (160, 183, 202, 203), (182, 181, 204, 205), (178, 161, 206, 200), (161, 160, 203, 206), (181, 180, 207, 204), (169, 167, 208, 213), (177, 175, 215, 214), (171, 169, 213, 212), (163, 177, 214, 211), (173, 171, 212, 210), (167, 165, 209, 208), (175, 173, 210, 215), (165, 163, 211, 209), (260, 263, 244, 243), (265, 267, 216, 217), (218, 219, 221, 220), (262, 259, 240, 247), (271, 266, 237, 238), (220, 221, 223, 222), (256, 262, 247, 246), (264, 265, 217, 234), (222, 223, 225, 224), (261, 260, 243, 242), (266, 268, 236, 237), (224, 225, 227, 226), (259, 258, 241, 240), (267, 270, 239, 216), (226, 227, 229, 228), (247, 240, 248, 255), (268, 269, 235, 236), (228, 229, 231, 230), (270, 271, 238, 239), (257, 256, 246, 245), (230, 231, 233, 232), (258, 261, 242, 241), (269, 264, 234, 235), (232, 233, 219, 218), (218, 220, 222, 224, 226, 228, 230, 232), (263, 257, 245, 244), (255, 248, 249, 250, 251, 252, 253, 254), (245, 246, 254, 253), (243, 244, 252, 251), (241, 242, 250, 249), (246, 247, 255, 254), (244, 245, 253, 252), (242, 243, 251, 250), (240, 241, 249, 248), (236, 235, 257, 263), (239, 238, 261, 258), (235, 234, 256, 257), (216, 239, 258, 259), (238, 237, 260, 261), (234, 217, 262, 256), (217, 216, 259, 262), (237, 236, 263, 260), (225, 223, 264, 269), (233, 231, 271, 270), (227, 225, 269, 268), (219, 233, 270, 267), (229, 227, 268, 266), (223, 221, 265, 264), (231, 229, 266, 271), (221, 219, 267, 265), (316, 319, 300, 299), (321, 323, 272, 273), (274, 275, 277, 276), (318, 315, 296, 303), (327, 322, 293, 294), (276, 277, 279, 278), (312, 318, 303, 302), (320, 321, 273, 290), (278, 279, 281, 280), (317, 316, 299, 298), (322, 324, 292, 293), (280, 281, 283, 282), (315, 314, 297, 296), (323, 326, 295, 272), (282, 283, 285, 284), (303, 296, 304, 311), (324, 325, 291, 292), (284, 285, 287, 286), (326, 327, 294, 295), (313, 312, 302, 301), (286, 287, 289, 288), (314, 317, 298, 297), (325, 320, 290, 291), (288, 289, 275, 274), (274, 276, 278, 280, 282, 284, 286, 288), (319, 313, 301, 300), (311, 304, 305, 306, 307, 308, 309, 310), (301, 302, 310, 309), (299, 300, 308, 307), (297, 298, 306, 305), (302, 303, 311, 310), (300, 301, 309, 308), (298, 299, 307, 306), (296, 297, 305, 304), (292, 291, 313, 319), (295, 294, 317, 314), (291, 290, 312, 313), (272, 295, 314, 315), (294, 293, 316, 317), (290, 273, 318, 312), (273, 272, 315, 318), (293, 292, 319, 316), (281, 279, 320, 325), (289, 287, 327, 326), (283, 281, 325, 324), (275, 289, 326, 323), (285, 283, 324, 322), (279, 277, 321, 320), (287, 285, 322, 327), (277, 275, 323, 321), (372, 375, 356, 355), (377, 379, 328, 329), (330, 331, 333, 332), (374, 371, 352, 359), (383, 378, 349, 350), (332, 333, 335, 334), (368, 374, 359, 358), (376, 377, 329, 346), (334, 335, 337, 336), (373, 372, 355, 354), (378, 380, 348, 349), (336, 337, 339, 338), (371, 370, 353, 352), (379, 382, 351, 328), (338, 339, 341, 340), (359, 352, 360, 367), (380, 381, 347, 348), (340, 341, 343, 342), (382, 383, 350, 351), (369, 368, 358, 357), (342, 343, 345, 344), (370, 373, 354, 353), (381, 376, 346, 347), (344, 345, 331, 330), (330, 332, 334, 336, 338, 340, 342, 344), (375, 369, 357, 356), (367, 360, 361, 362, 363, 364, 365, 366), (357, 358, 366, 365), (355, 356, 364, 363), (353, 354, 362, 361), (358, 359, 367, 366), (356, 357, 365, 364), (354, 355, 363, 362), (352, 353, 361, 360), (348, 347, 369, 375), (351, 350, 373, 370), (347, 346, 368, 369), (328, 351, 370, 371), (350, 349, 372, 373), (346, 329, 374, 368), (329, 328, 371, 374), (349, 348, 375, 372), (337, 335, 376, 381), (345, 343, 383, 382), (339, 337, 381, 380), (331, 345, 382, 379), (341, 339, 380, 378), (335, 333, 377, 376), (343, 341, 378, 383), (333, 331, 379, 377), (384, 385, 387, 386), (386, 387, 389, 388), (388, 389, 391, 390), (390, 391, 393, 392), (392, 393, 395, 394), (394, 395, 397, 396), (433, 432, 403, 404), (396, 397, 399, 398), (398, 399, 385, 384), (384, 386, 388, 390, 392, 394, 396, 398), (425, 424, 410, 411), (435, 434, 406, 407), (437, 436, 400, 402), (438, 433, 404, 405), (439, 435, 407, 401), (436, 439, 401, 400), (432, 437, 402, 403), (434, 438, 405, 406), (415, 414, 422, 423), (427, 426, 409, 408), (426, 428, 415, 409), (430, 429, 413, 414), (431, 425, 411, 412), (424, 427, 408, 410), (428, 430, 414, 415), (429, 431, 412, 413), (416, 417, 423, 422, 421, 420, 419, 418), (413, 412, 420, 421), (411, 410, 418, 419), (408, 409, 417, 416), (409, 415, 423, 417), (414, 413, 421, 422), (412, 411, 419, 420), (410, 408, 416, 418), (405, 404, 431, 429), (407, 406, 430, 428), (402, 400, 427, 424), (404, 403, 425, 431), (406, 405, 429, 430), (401, 407, 428, 426), (400, 401, 426, 427), (403, 402, 424, 425), (397, 395, 438, 434), (391, 389, 437, 432), (387, 385, 439, 436), (385, 399, 435, 439), (395, 393, 433, 438), (389, 387, 436, 437), (399, 397, 434, 435), (393, 391, 432, 433), (440, 441, 443, 442), (442, 443, 445, 444), (444, 445, 447, 446), (446, 447, 449, 448), (448, 449, 451, 450), (450, 451, 453, 452), (489, 488, 458, 459), (452, 453, 455, 454), (454, 455, 441, 440), (440, 442, 444, 446, 448, 450, 452, 454), (463, 462, 470, 471), (491, 490, 461, 462), (492, 489, 459, 460), (493, 491, 462, 463), (488, 494, 456, 458), (490, 492, 460, 461), (495, 493, 463, 457), (494, 495, 457, 456), (497, 496, 475, 476), (461, 460, 468, 469), (459, 458, 466, 467), (456, 457, 465, 464), (457, 463, 471, 465), (462, 461, 469, 470), (460, 459, 467, 468), (458, 456, 464, 466), (505, 504, 487, 481), (499, 498, 472, 474), (501, 500, 478, 479), (502, 497, 476, 477), (496, 499, 474, 475), (498, 503, 473, 472), (503, 501, 479, 473), (500, 502, 477, 478), (480, 481, 487, 486, 485, 484, 483, 482), (507, 506, 485, 486), (509, 508, 483, 484), (511, 510, 480, 482), (504, 507, 486, 487), (506, 509, 484, 485), (508, 511, 482, 483), (510, 505, 481, 480), (443, 441, 495, 494), (441, 455, 493, 495), (451, 449, 492, 490), (445, 443, 494, 488), (455, 453, 491, 493), (449, 447, 489, 492), (453, 451, 490, 491), (447, 445, 488, 489), (470, 469, 502, 500), (465, 471, 501, 503), (464, 465, 503, 498), (467, 466, 499, 496), (469, 468, 497, 502), (471, 470, 500, 501), (466, 464, 498, 499), (468, 467, 496, 497), (472, 473, 505, 510), (475, 474, 511, 508), (477, 476, 509, 506), (479, 478, 507, 504), (474, 472, 510, 511), (476, 475, 508, 509), (478, 477, 506, 507), (473, 479, 504, 505), (556, 559, 540, 539), (561, 563, 512, 513), (514, 515, 517, 516), (558, 555, 536, 543), (567, 562, 533, 534), (516, 517, 519, 518), (552, 558, 543, 542), (560, 561, 513, 530), (518, 519, 521, 520), (557, 556, 539, 538), (562, 564, 532, 533), (520, 521, 523, 522), (555, 554, 537, 536), (563, 566, 535, 512), (522, 523, 525, 524), (543, 536, 544, 551), (564, 565, 531, 532), (524, 525, 527, 526), (566, 567, 534, 535), (553, 552, 542, 541), (526, 527, 529, 528), (554, 557, 538, 537), (565, 560, 530, 531), (528, 529, 515, 514), (514, 516, 518, 520, 522, 524, 526, 528), (559, 553, 541, 540), (551, 544, 545, 546, 547, 548, 549, 550), (541, 542, 550, 549), (539, 540, 548, 547), (537, 538, 546, 545), (542, 543, 551, 550), (540, 541, 549, 548), (538, 539, 547, 546), (536, 537, 545, 544), (532, 531, 553, 559), (535, 534, 557, 554), (531, 530, 552, 553), (512, 535, 554, 555), (534, 533, 556, 557), (530, 513, 558, 552), (513, 512, 555, 558), (533, 532, 559, 556), (521, 519, 560, 565), (529, 527, 567, 566), (523, 521, 565, 564), (515, 529, 566, 563), (525, 523, 564, 562), (519, 517, 561, 560), (527, 525, 562, 567), (517, 515, 563, 561), (568, 569, 571, 570), (570, 571, 573, 572), (572, 573, 575, 574), (574, 575, 577, 576), (576, 577, 579, 578), (578, 579, 581, 580), (617, 616, 586, 587), (580, 581, 583, 582), (582, 583, 569, 568), (568, 570, 572, 574, 576, 578, 580, 582), (591, 590, 598, 599), (619, 618, 589, 590), (620, 617, 587, 588), (621, 619, 590, 591), (616, 622, 584, 586), (618, 620, 588, 589), (623, 621, 591, 585), (622, 623, 585, 584), (625, 624, 603, 604), (589, 588, 596, 597), (587, 586, 594, 595), (584, 585, 593, 592), (585, 591, 599, 593), (590, 589, 597, 598), (588, 587, 595, 596), (586, 584, 592, 594), (633, 632, 615, 609), (627, 626, 600, 602), (629, 628, 606, 607), (630, 625, 604, 605), (624, 627, 602, 603), (626, 631, 601, 600), (631, 629, 607, 601), (628, 630, 605, 606), (608, 609, 615, 614, 613, 612, 611, 610), (635, 634, 613, 614), (637, 636, 611, 612), (639, 638, 608, 610), (632, 635, 614, 615), (634, 637, 612, 613), (636, 639, 610, 611), (638, 633, 609, 608), (571, 569, 623, 622), (569, 583, 621, 623), (579, 577, 620, 618), (573, 571, 622, 616), (583, 581, 619, 621), (577, 575, 617, 620), (581, 579, 618, 619), (575, 573, 616, 617), (598, 597, 630, 628), (593, 599, 629, 631), (592, 593, 631, 626), (595, 594, 627, 624), (597, 596, 625, 630), (599, 598, 628, 629), (594, 592, 626, 627), (596, 595, 624, 625), (600, 601, 633, 638), (603, 602, 639, 636), (605, 604, 637, 634), (607, 606, 635, 632), (602, 600, 638, 639), (604, 603, 636, 637), (606, 605, 634, 635), (601, 607, 632, 633), (684, 687, 668, 667), (689, 691, 640, 641), (642, 643, 645, 644), (686, 683, 664, 671), (695, 690, 661, 662), (644, 645, 647, 646), (680, 686, 671, 670), (688, 689, 641, 658), (646, 647, 649, 648), (685, 684, 667, 666), (690, 692, 660, 661), (648, 649, 651, 650), (683, 682, 665, 664), (691, 694, 663, 640), (650, 651, 653, 652), (671, 664, 672, 679), (692, 693, 659, 660), (652, 653, 655, 654), (694, 695, 662, 663), (681, 680, 670, 669), (654, 655, 657, 656), (682, 685, 666, 665), (693, 688, 658, 659), (656, 657, 643, 642), (642, 644, 646, 648, 650, 652, 654, 656), (687, 681, 669, 668), (679, 672, 673, 674, 675, 676, 677, 678), (669, 670, 678, 677), (667, 668, 676, 675), (665, 666, 674, 673), (670, 671, 679, 678), (668, 669, 677, 676), (666, 667, 675, 674), (664, 665, 673, 672), (660, 659, 681, 687), (663, 662, 685, 682), (659, 658, 680, 681), (640, 663, 682, 683), (662, 661, 684, 685), (658, 641, 686, 680), (641, 640, 683, 686), (661, 660, 687, 684), (649, 647, 688, 693), (657, 655, 695, 694), (651, 649, 693, 692), (643, 657, 694, 691), (653, 651, 692, 690), (647, 645, 689, 688), (655, 653, 690, 695), (645, 643, 691, 689), (740, 743, 724, 723), (745, 747, 696, 697), (698, 699, 701, 700), (742, 739, 720, 727), (751, 746, 717, 718), (700, 701, 703, 702), (736, 742, 727, 726), (744, 745, 697, 714), (702, 703, 705, 704), (741, 740, 723, 722), (746, 748, 716, 717), (704, 705, 707, 706), (739, 738, 721, 720), (747, 750, 719, 696), (706, 707, 709, 708), (727, 720, 728, 735), (748, 749, 715, 716), (708, 709, 711, 710), (750, 751, 718, 719), (737, 736, 726, 725), (710, 711, 713, 712), (738, 741, 722, 721), (749, 744, 714, 715), (712, 713, 699, 698), (698, 700, 702, 704, 706, 708, 710, 712), (743, 737, 725, 724), (735, 728, 729, 730, 731, 732, 733, 734), (725, 726, 734, 733), (723, 724, 732, 731), (721, 722, 730, 729), (726, 727, 735, 734), (724, 725, 733, 732), (722, 723, 731, 730), (720, 721, 729, 728), (716, 715, 737, 743), (719, 718, 741, 738), (715, 714, 736, 737), (696, 719, 738, 739), (718, 717, 740, 741), (714, 697, 742, 736), (697, 696, 739, 742), (717, 716, 743, 740), (705, 703, 744, 749), (713, 711, 751, 750), (707, 705, 749, 748), (699, 713, 750, 747), (709, 707, 748, 746), (703, 701, 745, 744), (711, 709, 746, 751), (701, 699, 747, 745), (796, 799, 780, 779), (801, 803, 752, 753), (754, 755, 757, 756), (798, 795, 776, 783), (807, 802, 773, 774), (756, 757, 759, 758), (792, 798, 783, 782), (800, 801, 753, 770), (758, 759, 761, 760), (797, 796, 779, 778), (802, 804, 772, 773), (760, 761, 763, 762), (795, 794, 777, 776), (803, 806, 775, 752), (762, 763, 765, 764), (783, 776, 784, 791), (804, 805, 771, 772), (764, 765, 767, 766), (806, 807, 774, 775), (793, 792, 782, 781), (766, 767, 769, 768), (794, 797, 778, 777), (805, 800, 770, 771), (768, 769, 755, 754), (754, 756, 758, 760, 762, 764, 766, 768), (799, 793, 781, 780), (791, 784, 785, 786, 787, 788, 789, 790), (781, 782, 790, 789), (779, 780, 788, 787), (777, 778, 786, 785), (782, 783, 791, 790), (780, 781, 789, 788), (778, 779, 787, 786), (776, 777, 785, 784), (772, 771, 793, 799), (775, 774, 797, 794), (771, 770, 792, 793), (752, 775, 794, 795), (774, 773, 796, 797), (770, 753, 798, 792), (753, 752, 795, 798), (773, 772, 799, 796), (761, 759, 800, 805), (769, 767, 807, 806), (763, 761, 805, 804), (755, 769, 806, 803), (765, 763, 804, 802), (759, 757, 801, 800), (767, 765, 802, 807), (757, 755, 803, 801), (852, 855, 836, 835), (857, 859, 808, 809), (810, 811, 813, 812), (854, 851, 832, 839), (863, 858, 829, 830), (812, 813, 815, 814), (848, 854, 839, 838), (856, 857, 809, 826), (814, 815, 817, 816), (853, 852, 835, 834), (858, 860, 828, 829), (816, 817, 819, 818), (851, 850, 833, 832), (859, 862, 831, 808), (818, 819, 821, 820), (839, 832, 840, 847), (860, 861, 827, 828), (820, 821, 823, 822), (862, 863, 830, 831), (849, 848, 838, 837), (822, 823, 825, 824), (850, 853, 834, 833), (861, 856, 826, 827), (824, 825, 811, 810), (810, 812, 814, 816, 818, 820, 822, 824), (855, 849, 837, 836), (847, 840, 841, 842, 843, 844, 845, 846), (837, 838, 846, 845), (835, 836, 844, 843), (833, 834, 842, 841), (838, 839, 847, 846), (836, 837, 845, 844), (834, 835, 843, 842), (832, 833, 841, 840), (828, 827, 849, 855), (831, 830, 853, 850), (827, 826, 848, 849), (808, 831, 850, 851), (830, 829, 852, 853), (826, 809, 854, 848), (809, 808, 851, 854), (829, 828, 855, 852), (817, 815, 856, 861), (825, 823, 863, 862), (819, 817, 861, 860), (811, 825, 862, 859), (821, 819, 860, 858), (815, 813, 857, 856), (823, 821, 858, 863), (813, 811, 859, 857), (864, 865, 867, 866), (866, 867, 869, 868), (868, 869, 871, 870), (870, 871, 873, 872), (872, 873, 875, 874), (874, 875, 877, 876), (913, 912, 882, 883), (876, 877, 879, 878), (878, 879, 865, 864), (864, 866, 868, 870, 872, 874, 876, 878), (887, 886, 894, 895), (915, 914, 885, 886), (916, 913, 883, 884), (917, 915, 886, 887), (912, 918, 880, 882), (914, 916, 884, 885), (919, 917, 887, 881), (918, 919, 881, 880), (921, 920, 899, 900), (885, 884, 892, 893), (883, 882, 890, 891), (880, 881, 889, 888), (881, 887, 895, 889), (886, 885, 893, 894), (884, 883, 891, 892), (882, 880, 888, 890), (929, 928, 911, 905), (923, 922, 896, 898), (925, 924, 902, 903), (926, 921, 900, 901), (920, 923, 898, 899), (922, 927, 897, 896), (927, 925, 903, 897), (924, 926, 901, 902), (904, 905, 911, 910, 909, 908, 907, 906), (931, 930, 909, 910), (933, 932, 907, 908), (935, 934, 904, 906), (928, 931, 910, 911), (930, 933, 908, 909), (932, 935, 906, 907), (934, 929, 905, 904), (867, 865, 919, 918), (865, 879, 917, 919), (875, 873, 916, 914), (869, 867, 918, 912), (879, 877, 915, 917), (873, 871, 913, 916), (877, 875, 914, 915), (871, 869, 912, 913), (894, 893, 926, 924), (889, 895, 925, 927), (888, 889, 927, 922), (891, 890, 923, 920), (893, 892, 921, 926), (895, 894, 924, 925), (890, 888, 922, 923), (892, 891, 920, 921), (896, 897, 929, 934), (899, 898, 935, 932), (901, 900, 933, 930), (903, 902, 931, 928), (898, 896, 934, 935), (900, 899, 932, 933), (902, 901, 930, 931), (897, 903, 928, 929), (980, 983, 964, 963), (985, 987, 936, 937), (938, 939, 941, 940), (982, 979, 960, 967), (991, 986, 957, 958), (940, 941, 943, 942), (976, 982, 967, 966), (984, 985, 937, 954), (942, 943, 945, 944), (981, 980, 963, 962), (986, 988, 956, 957), (944, 945, 947, 946), (979, 978, 961, 960), (987, 990, 959, 936), (946, 947, 949, 948), (967, 960, 968, 975), (988, 989, 955, 956), (948, 949, 951, 950), (990, 991, 958, 959), (977, 976, 966, 965), (950, 951, 953, 952), (978, 981, 962, 961), (989, 984, 954, 955), (952, 953, 939, 938), (938, 940, 942, 944, 946, 948, 950, 952), (983, 977, 965, 964), (975, 968, 969, 970, 971, 972, 973, 974), (965, 966, 974, 973), (963, 964, 972, 971), (961, 962, 970, 969), (966, 967, 975, 974), (964, 965, 973, 972), (962, 963, 971, 970), (960, 961, 969, 968), (956, 955, 977, 983), (959, 958, 981, 978), (955, 954, 976, 977), (936, 959, 978, 979), (958, 957, 980, 981), (954, 937, 982, 976), (937, 936, 979, 982), (957, 956, 983, 980), (945, 943, 984, 989), (953, 951, 991, 990), (947, 945, 989, 988), (939, 953, 990, 987), (949, 947, 988, 986), (943, 941, 985, 984), (951, 949, 986, 991), (941, 939, 987, 985), (1036, 1039, 1020, 1019), (1041, 1043, 992, 993), (994, 995, 997, 996), (1038, 1035, 1016, 1023), (1047, 1042, 1013, 1014), (996, 997, 999, 998), (1032, 1038, 1023, 1022), (1040, 1041, 993, 1010), (998, 999, 1001, 1000), (1037, 1036, 1019, 1018), (1042, 1044, 1012, 1013), (1000, 1001, 1003, 1002), (1035, 1034, 1017, 1016), (1043, 1046, 1015, 992), (1002, 1003, 1005, 1004), (1023, 1016, 1024, 1031), (1044, 1045, 1011, 1012), (1004, 1005, 1007, 1006), (1046, 1047, 1014, 1015), (1033, 1032, 1022, 1021), (1006, 1007, 1009, 1008), (1034, 1037, 1018, 1017), (1045, 1040, 1010, 1011), (1008, 1009, 995, 994), (994, 996, 998, 1000, 1002, 1004, 1006, 1008), (1039, 1033, 1021, 1020), (1031, 1024, 1025, 1026, 1027, 1028, 1029, 1030), (1021, 1022, 1030, 1029), (1019, 1020, 1028, 1027), (1017, 1018, 1026, 1025), (1022, 1023, 1031, 1030), (1020, 1021, 1029, 1028), (1018, 1019, 1027, 1026), (1016, 1017, 1025, 1024), (1012, 1011, 1033, 1039), (1015, 1014, 1037, 1034), (1011, 1010, 1032, 1033), (992, 1015, 1034, 1035), (1014, 1013, 1036, 1037), (1010, 993, 1038, 1032), (993, 992, 1035, 1038), (1013, 1012, 1039, 1036), (1001, 999, 1040, 1045), (1009, 1007, 1047, 1046), (1003, 1001, 1045, 1044), (995, 1009, 1046, 1043), (1005, 1003, 1044, 1042), (999, 997, 1041, 1040), (1007, 1005, 1042, 1047), (997, 995, 1043, 1041), (1092, 1095, 1076, 1075), (1097, 1099, 1048, 1049), (1050, 1051, 1053, 1052), (1094, 1091, 1072, 1079), (1103, 1098, 1069, 1070), (1052, 1053, 1055, 1054), (1088, 1094, 1079, 1078), (1096, 1097, 1049, 1066), (1054, 1055, 1057, 1056), (1093, 1092, 1075, 1074), (1098, 1100, 1068, 1069), (1056, 1057, 1059, 1058), (1091, 1090, 1073, 1072), (1099, 1102, 1071, 1048), (1058, 1059, 1061, 1060), (1079, 1072, 1080, 1087), (1100, 1101, 1067, 1068), (1060, 1061, 1063, 1062), (1102, 1103, 1070, 1071), (1089, 1088, 1078, 1077), (1062, 1063, 1065, 1064), (1090, 1093, 1074, 1073), (1101, 1096, 1066, 1067), (1064, 1065, 1051, 1050), (1050, 1052, 1054, 1056, 1058, 1060, 1062, 1064), (1095, 1089, 1077, 1076), (1087, 1080, 1081, 1082, 1083, 1084, 1085, 1086), (1077, 1078, 1086, 1085), (1075, 1076, 1084, 1083), (1073, 1074, 1082, 1081), (1078, 1079, 1087, 1086), (1076, 1077, 1085, 1084), (1074, 1075, 1083, 1082), (1072, 1073, 1081, 1080), (1068, 1067, 1089, 1095), (1071, 1070, 1093, 1090), (1067, 1066, 1088, 1089), (1048, 1071, 1090, 1091), (1070, 1069, 1092, 1093), (1066, 1049, 1094, 1088), (1049, 1048, 1091, 1094), (1069, 1068, 1095, 1092), (1057, 1055, 1096, 1101), (1065, 1063, 1103, 1102), (1059, 1057, 1101, 1100), (1051, 1065, 1102, 1099), (1061, 1059, 1100, 1098), (1055, 1053, 1097, 1096), (1063, 1061, 1098, 1103), (1053, 1051, 1099, 1097), (1104, 1105, 1107, 1106), (1106, 1107, 1109, 1108), (1108, 1109, 1111, 1110), (1110, 1111, 1113, 1112), (1112, 1113, 1115, 1114), (1114, 1115, 1117, 1116), (1153, 1152, 1122, 1123), (1116, 1117, 1119, 1118), (1118, 1119, 1105, 1104), (1104, 1106, 1108, 1110, 1112, 1114, 1116, 1118), (1145, 1144, 1134, 1135), (1155, 1154, 1125, 1126), (1156, 1153, 1123, 1124), (1157, 1155, 1126, 1127), (1152, 1158, 1120, 1122), (1154, 1156, 1124, 1125), (1159, 1157, 1127, 1121), (1158, 1159, 1121, 1120), (1132, 1131, 1139, 1140), (1147, 1146, 1132, 1133), (1149, 1148, 1130, 1131), (1151, 1150, 1129, 1128), (1150, 1145, 1135, 1129), (1144, 1147, 1133, 1134), (1146, 1149, 1131, 1132), (1148, 1151, 1128, 1130), (1136, 1137, 1143, 1142, 1141, 1140, 1139, 1138), (1130, 1128, 1136, 1138), (1135, 1134, 1142, 1143), (1133, 1132, 1140, 1141), (1131, 1130, 1138, 1139), (1128, 1129, 1137, 1136), (1129, 1135, 1143, 1137), (1134, 1133, 1141, 1142), (1122, 1120, 1151, 1148), (1124, 1123, 1149, 1146), (1126, 1125, 1147, 1144), (1121, 1127, 1145, 1150), (1120, 1121, 1150, 1151), (1123, 1122, 1148, 1149), (1125, 1124, 1146, 1147), (1127, 1126, 1144, 1145), (1107, 1105, 1159, 1158), (1105, 1119, 1157, 1159), (1115, 1113, 1156, 1154), (1109, 1107, 1158, 1152), (1119, 1117, 1155, 1157), (1113, 1111, 1153, 1156), (1117, 1115, 1154, 1155), (1111, 1109, 1152, 1153), (1213, 1215, 1189, 1188), (1207, 1201, 1178, 1179), (1162, 1163, 1165, 1164), (1215, 1211, 1190, 1189), (1202, 1204, 1160, 1161), (1164, 1165, 1167, 1166), (1208, 1213, 1188, 1187), (1200, 1203, 1181, 1182), (1166, 1167, 1169, 1168), (1212, 1209, 1186, 1185), (1201, 1202, 1161, 1178), (1168, 1169, 1171, 1170), (1211, 1210, 1191, 1190), (1203, 1206, 1180, 1181), (1170, 1171, 1173, 1172), (1217, 1216, 1198, 1197), (1204, 1205, 1183, 1160), (1172, 1173, 1175, 1174), (1206, 1207, 1179, 1180), (1209, 1208, 1187, 1186), (1174, 1175, 1177, 1176), (1210, 1214, 1184, 1191), (1205, 1200, 1182, 1183), (1176, 1177, 1163, 1162), (1162, 1164, 1166, 1168, 1170, 1172, 1174, 1176), (1214, 1212, 1185, 1184), (1199, 1192, 1193, 1194, 1195, 1196, 1197, 1198), (1219, 1218, 1196, 1195), (1221, 1220, 1194, 1193), (1216, 1222, 1199, 1198), (1218, 1217, 1197, 1196), (1220, 1219, 1195, 1194), (1223, 1221, 1193, 1192), (1222, 1223, 1192, 1199), (1177, 1175, 1200, 1205), (1171, 1169, 1207, 1206), (1163, 1177, 1205, 1204), (1173, 1171, 1206, 1203), (1167, 1165, 1202, 1201), (1175, 1173, 1203, 1200), (1165, 1163, 1204, 1202), (1169, 1167, 1201, 1207), (1160, 1183, 1212, 1214), (1161, 1160, 1214, 1210), (1182, 1181, 1208, 1209), (1178, 1161, 1210, 1211), (1183, 1182, 1209, 1212), (1181, 1180, 1213, 1208), (1179, 1178, 1211, 1215), (1180, 1179, 1215, 1213), (1191, 1184, 1223, 1222), (1184, 1185, 1221, 1223), (1186, 1187, 1219, 1220), (1188, 1189, 1217, 1218), (1190, 1191, 1222, 1216), (1185, 1186, 1220, 1221), (1187, 1188, 1218, 1219), (1189, 1190, 1216, 1217)])
me_cylinder_002.materials.append(mat_material_002)
me_cylinder_002.use_remesh_preserve_volume = False
me_cylinder_002.use_remesh_preserve_attributes = False
me_cylinder_002.use_mirror_vertex_groups = False
me_cylinder_002.update()

# ---- objects
ob_cylinder_003 = bpy.data.objects.new('Cylinder.003', me_cylinder_002)

# ---- transforms, parenting, visibility, modifiers, constraints
ob_cylinder_003.location = (0.7455, 0.2378, 0.2585)
ob_cylinder_003.rotation_euler = (0.0, -0.0, -3.808)
ob_cylinder_003.scale = (0.2137, 0.2137, 0.2137)
ob_cylinder_003.lineart.crease_threshold = 0.0

# ---- collection membership
col_collection_1.objects.link(ob_cylinder_003)

# ---- scene / render settings (as saved in the file)
scene.frame_start = 1; scene.frame_end = 250; scene.frame_set(0)
scene.render.engine = 'BLENDER_EEVEE_NEXT'
scene.render.resolution_percentage = 50
scene.render.dither_intensity = 0.0
scene.cycles.use_denoising = False
scene.cycles.samples = 128
scene.cycles.sampling_pattern = 'TABULATED_SOBOL'
scene.cycles.light_sampling_threshold = 0.0
scene.cycles.use_adaptive_sampling = False
scene.cycles.use_light_tree = False
scene.cycles.blur_glossy = 0.0
scene.cycles.sample_clamp_indirect = 0.0
scene.view_settings.view_transform = 'Standard'
bpy.context.view_layer.update()

# ---- added for rendering (the .blend has no active camera and no usable light): camera, sun
cam_auto = bpy.data.cameras.new('AutoCamera')
cam_auto.lens = 50.0
cam_auto.sensor_width = 36.0
cam_auto.clip_end = 1000.0
ob_auto_camera = bpy.data.objects.new('AutoCamera', cam_auto)
scene.collection.objects.link(ob_auto_camera)
ob_auto_camera.location = (9.79128, -11.3433, 11.4588)
ob_auto_camera.rotation_euler = (1.09748, -7.21219e-08, 0.694738)
scene.camera = ob_auto_camera
light_auto_sun = bpy.data.lights.new('AutoSun', 'SUN')
light_auto_sun.energy = 3.0
light_auto_sun.angle = 0.0523599
ob_auto_sun = bpy.data.objects.new('AutoSun', light_auto_sun)
scene.collection.objects.link(ob_auto_sun)
ob_auto_sun.rotation_euler = (0.872665, 0.174533, 0.523599)
bpy.context.view_layer.update()
